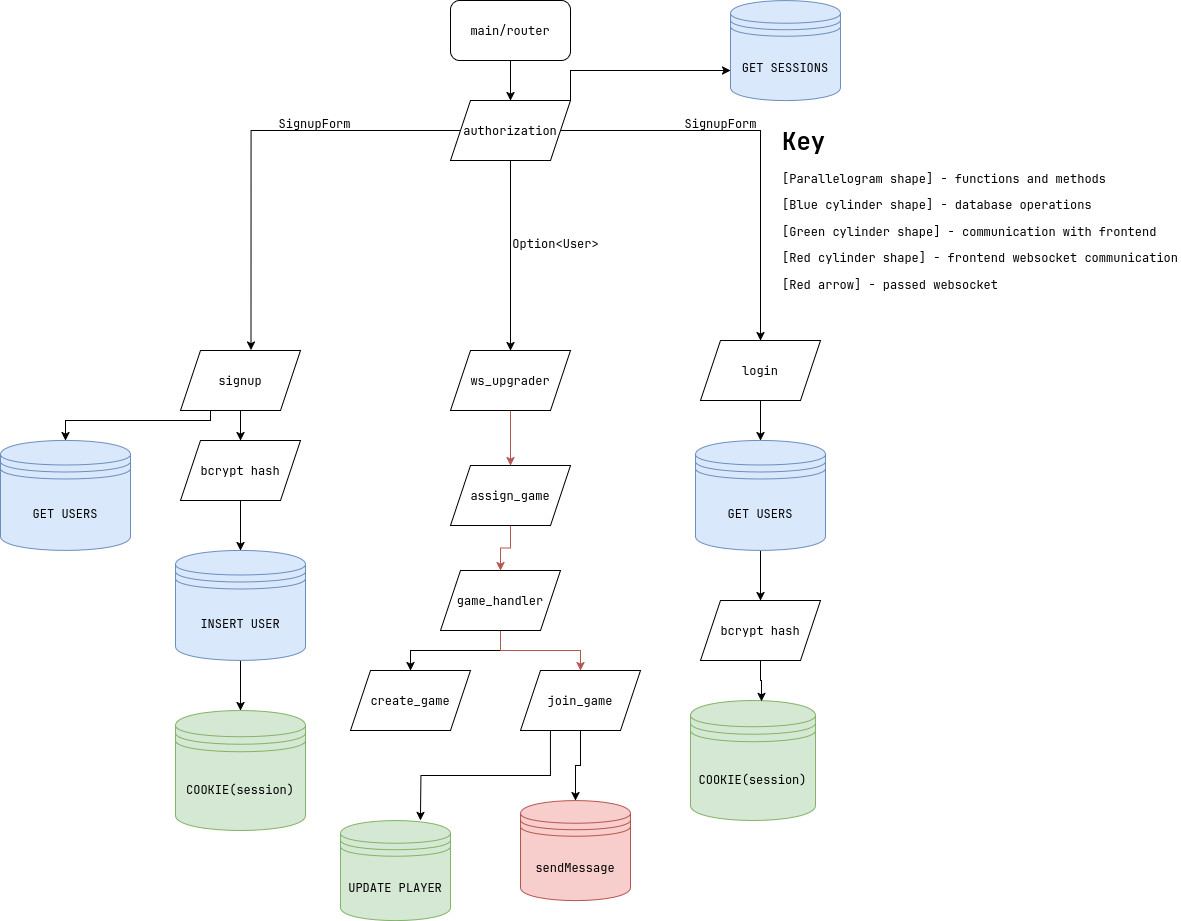

The diagram above was exported from draw.io. Its source (the exported page's mxGraphModel, read from the mxfile embedded in the PNG):
<mxGraphModel dx="1522" dy="932" grid="1" gridSize="10" guides="1" tooltips="1" connect="1" arrows="1" fold="1" page="1" pageScale="1" pageWidth="10200" pageHeight="16001" math="0" shadow="0">
  <root>
    <mxCell id="0" />
    <mxCell id="1" parent="0" />
    <mxCell id="9iTrlf-BAoQMEkK5du_C-8" style="edgeStyle=orthogonalEdgeStyle;rounded=0;orthogonalLoop=1;jettySize=auto;html=1;entryX=0.5;entryY=0;entryDx=0;entryDy=0;fillColor=#f8cecc;strokeColor=#b85450;" edge="1" parent="1" source="Gw07vfS_05YJBpC70awv-1" target="9iTrlf-BAoQMEkK5du_C-3">
      <mxGeometry relative="1" as="geometry" />
    </mxCell>
    <mxCell id="Gw07vfS_05YJBpC70awv-1" value="ws_upgrader" style="shape=parallelogram;perimeter=parallelogramPerimeter;whiteSpace=wrap;html=1;fixedSize=1;" parent="1" vertex="1">
      <mxGeometry x="1120" y="370" width="120" height="60" as="geometry" />
    </mxCell>
    <mxCell id="DeBfe8qDVb41NjCuyiAt-2" style="edgeStyle=orthogonalEdgeStyle;rounded=0;orthogonalLoop=1;jettySize=auto;html=1;exitX=0.25;exitY=1;exitDx=0;exitDy=0;" edge="1" parent="1" source="Gw07vfS_05YJBpC70awv-2" target="1-tVo2US1kq1J1O9CWMF-2">
      <mxGeometry relative="1" as="geometry">
        <Array as="points">
          <mxPoint x="880" y="440" />
          <mxPoint x="735" y="440" />
        </Array>
      </mxGeometry>
    </mxCell>
    <mxCell id="DeBfe8qDVb41NjCuyiAt-8" style="edgeStyle=orthogonalEdgeStyle;rounded=0;orthogonalLoop=1;jettySize=auto;html=1;exitX=0.5;exitY=1;exitDx=0;exitDy=0;" edge="1" parent="1" source="Gw07vfS_05YJBpC70awv-2" target="DeBfe8qDVb41NjCuyiAt-7">
      <mxGeometry relative="1" as="geometry" />
    </mxCell>
    <mxCell id="Gw07vfS_05YJBpC70awv-2" value="signup" style="shape=parallelogram;perimeter=parallelogramPerimeter;whiteSpace=wrap;html=1;fixedSize=1;" parent="1" vertex="1">
      <mxGeometry x="850" y="370" width="120" height="60" as="geometry" />
    </mxCell>
    <mxCell id="DeBfe8qDVb41NjCuyiAt-10" style="edgeStyle=orthogonalEdgeStyle;rounded=0;orthogonalLoop=1;jettySize=auto;html=1;entryX=0.5;entryY=0;entryDx=0;entryDy=0;" edge="1" parent="1" source="Gw07vfS_05YJBpC70awv-3" target="DeBfe8qDVb41NjCuyiAt-5">
      <mxGeometry relative="1" as="geometry" />
    </mxCell>
    <mxCell id="Gw07vfS_05YJBpC70awv-3" value="login" style="shape=parallelogram;perimeter=parallelogramPerimeter;whiteSpace=wrap;html=1;fixedSize=1;" parent="1" vertex="1">
      <mxGeometry x="1370" y="360" width="120" height="60" as="geometry" />
    </mxCell>
    <mxCell id="FQqPd-sdgQuA4XvWohax-1" style="edgeStyle=orthogonalEdgeStyle;rounded=0;orthogonalLoop=1;jettySize=auto;html=1;" parent="1" source="FQqPd-sdgQuA4XvWohax-2" target="FQqPd-sdgQuA4XvWohax-3" edge="1">
      <mxGeometry relative="1" as="geometry" />
    </mxCell>
    <mxCell id="FQqPd-sdgQuA4XvWohax-2" value="main/router" style="rounded=1;whiteSpace=wrap;html=1;" parent="1" vertex="1">
      <mxGeometry x="1120" y="20" width="120" height="60" as="geometry" />
    </mxCell>
    <mxCell id="FQqPd-sdgQuA4XvWohax-6" style="edgeStyle=orthogonalEdgeStyle;rounded=0;orthogonalLoop=1;jettySize=auto;html=1;" parent="1" source="FQqPd-sdgQuA4XvWohax-3" target="Gw07vfS_05YJBpC70awv-1" edge="1">
      <mxGeometry relative="1" as="geometry" />
    </mxCell>
    <mxCell id="FQqPd-sdgQuA4XvWohax-8" style="edgeStyle=orthogonalEdgeStyle;rounded=0;orthogonalLoop=1;jettySize=auto;html=1;entryX=0.5;entryY=0;entryDx=0;entryDy=0;" parent="1" source="FQqPd-sdgQuA4XvWohax-3" target="Gw07vfS_05YJBpC70awv-3" edge="1">
      <mxGeometry relative="1" as="geometry" />
    </mxCell>
    <mxCell id="DeBfe8qDVb41NjCuyiAt-14" style="edgeStyle=orthogonalEdgeStyle;rounded=0;orthogonalLoop=1;jettySize=auto;html=1;exitX=1;exitY=0;exitDx=0;exitDy=0;entryX=0;entryY=0.7;entryDx=0;entryDy=0;" edge="1" parent="1" source="FQqPd-sdgQuA4XvWohax-3" target="DeBfe8qDVb41NjCuyiAt-13">
      <mxGeometry relative="1" as="geometry" />
    </mxCell>
    <mxCell id="FQqPd-sdgQuA4XvWohax-3" value="authorization" style="shape=parallelogram;perimeter=parallelogramPerimeter;whiteSpace=wrap;html=1;fixedSize=1;" parent="1" vertex="1">
      <mxGeometry x="1120" y="120" width="120" height="60" as="geometry" />
    </mxCell>
    <mxCell id="FQqPd-sdgQuA4XvWohax-4" style="edgeStyle=orthogonalEdgeStyle;rounded=0;orthogonalLoop=1;jettySize=auto;html=1;entryX=0.588;entryY=-0.008;entryDx=0;entryDy=0;entryPerimeter=0;" parent="1" source="FQqPd-sdgQuA4XvWohax-3" target="Gw07vfS_05YJBpC70awv-2" edge="1">
      <mxGeometry relative="1" as="geometry" />
    </mxCell>
    <mxCell id="FQqPd-sdgQuA4XvWohax-5" value="SignupForm" style="text;html=1;align=center;verticalAlign=middle;resizable=0;points=[];autosize=1;strokeColor=none;fillColor=none;" parent="1" vertex="1">
      <mxGeometry x="934" y="128" width="100" height="30" as="geometry" />
    </mxCell>
    <mxCell id="FQqPd-sdgQuA4XvWohax-7" value="Option&amp;lt;User&amp;gt;" style="text;html=1;align=center;verticalAlign=middle;resizable=0;points=[];autosize=1;strokeColor=none;fillColor=none;" parent="1" vertex="1">
      <mxGeometry x="1170" y="248" width="110" height="30" as="geometry" />
    </mxCell>
    <mxCell id="FQqPd-sdgQuA4XvWohax-9" value="SignupForm" style="text;html=1;align=center;verticalAlign=middle;resizable=0;points=[];autosize=1;strokeColor=none;fillColor=none;" parent="1" vertex="1">
      <mxGeometry x="1340" y="128" width="100" height="30" as="geometry" />
    </mxCell>
    <mxCell id="DeBfe8qDVb41NjCuyiAt-4" style="edgeStyle=orthogonalEdgeStyle;rounded=0;orthogonalLoop=1;jettySize=auto;html=1;" edge="1" parent="1" source="1-tVo2US1kq1J1O9CWMF-1" target="DeBfe8qDVb41NjCuyiAt-3">
      <mxGeometry relative="1" as="geometry" />
    </mxCell>
    <mxCell id="1-tVo2US1kq1J1O9CWMF-1" value="INSERT USER" style="shape=datastore;whiteSpace=wrap;html=1;fillColor=#dae8fc;strokeColor=#6c8ebf;" vertex="1" parent="1">
      <mxGeometry x="845" y="570" width="130" height="110" as="geometry" />
    </mxCell>
    <mxCell id="1-tVo2US1kq1J1O9CWMF-2" value="GET USERS" style="shape=datastore;whiteSpace=wrap;html=1;fillColor=#dae8fc;strokeColor=#6c8ebf;" vertex="1" parent="1">
      <mxGeometry x="670" y="460" width="130" height="110" as="geometry" />
    </mxCell>
    <mxCell id="DeBfe8qDVb41NjCuyiAt-3" value="COOKIE(session)" style="shape=datastore;whiteSpace=wrap;html=1;fillColor=#d5e8d4;strokeColor=#82b366;" vertex="1" parent="1">
      <mxGeometry x="845" y="730" width="130" height="120" as="geometry" />
    </mxCell>
    <mxCell id="DeBfe8qDVb41NjCuyiAt-12" style="edgeStyle=orthogonalEdgeStyle;rounded=0;orthogonalLoop=1;jettySize=auto;html=1;entryX=0.5;entryY=0;entryDx=0;entryDy=0;" edge="1" parent="1" source="DeBfe8qDVb41NjCuyiAt-5" target="DeBfe8qDVb41NjCuyiAt-11">
      <mxGeometry relative="1" as="geometry" />
    </mxCell>
    <mxCell id="DeBfe8qDVb41NjCuyiAt-5" value="GET USERS" style="shape=datastore;whiteSpace=wrap;html=1;fillColor=#dae8fc;strokeColor=#6c8ebf;" vertex="1" parent="1">
      <mxGeometry x="1365" y="460" width="130" height="110" as="geometry" />
    </mxCell>
    <mxCell id="DeBfe8qDVb41NjCuyiAt-9" style="edgeStyle=orthogonalEdgeStyle;rounded=0;orthogonalLoop=1;jettySize=auto;html=1;" edge="1" parent="1" source="DeBfe8qDVb41NjCuyiAt-7" target="1-tVo2US1kq1J1O9CWMF-1">
      <mxGeometry relative="1" as="geometry" />
    </mxCell>
    <mxCell id="DeBfe8qDVb41NjCuyiAt-7" value="bcrypt hash" style="shape=parallelogram;perimeter=parallelogramPerimeter;whiteSpace=wrap;html=1;fixedSize=1;" vertex="1" parent="1">
      <mxGeometry x="850" y="460" width="120" height="60" as="geometry" />
    </mxCell>
    <mxCell id="DeBfe8qDVb41NjCuyiAt-11" value="bcrypt hash" style="shape=parallelogram;perimeter=parallelogramPerimeter;whiteSpace=wrap;html=1;fixedSize=1;" vertex="1" parent="1">
      <mxGeometry x="1370" y="620" width="120" height="60" as="geometry" />
    </mxCell>
    <mxCell id="DeBfe8qDVb41NjCuyiAt-13" value="GET SESSIONS" style="shape=datastore;whiteSpace=wrap;html=1;fillColor=#dae8fc;strokeColor=#6c8ebf;" vertex="1" parent="1">
      <mxGeometry x="1400" y="20" width="110" height="100" as="geometry" />
    </mxCell>
    <mxCell id="DeBfe8qDVb41NjCuyiAt-15" value="COOKIE(session)" style="shape=datastore;whiteSpace=wrap;html=1;fillColor=#d5e8d4;strokeColor=#82b366;" vertex="1" parent="1">
      <mxGeometry x="1360" y="720" width="125" height="120" as="geometry" />
    </mxCell>
    <mxCell id="DeBfe8qDVb41NjCuyiAt-16" style="edgeStyle=orthogonalEdgeStyle;rounded=0;orthogonalLoop=1;jettySize=auto;html=1;entryX=0.568;entryY=0.008;entryDx=0;entryDy=0;entryPerimeter=0;" edge="1" parent="1" source="DeBfe8qDVb41NjCuyiAt-11" target="DeBfe8qDVb41NjCuyiAt-15">
      <mxGeometry relative="1" as="geometry" />
    </mxCell>
    <mxCell id="9iTrlf-BAoQMEkK5du_C-1" value="&lt;h1 style=&quot;margin-top: 0px;&quot;&gt;Key&lt;/h1&gt;&lt;p&gt;[Parallelogram shape] - functions and methods&lt;/p&gt;&lt;p&gt;[Blue cylinder shape] - database operations&lt;/p&gt;&lt;p&gt;[Green cylinder shape] - communication with frontend&lt;/p&gt;&lt;p&gt;[Red cylinder shape] - frontend websocket communication&lt;/p&gt;&lt;p&gt;[Red arrow] - passed websocket&lt;/p&gt;&lt;p&gt;&lt;br&gt;&lt;/p&gt;&lt;p&gt;incididunt ut labore et dolore magna aliqua.&lt;/p&gt;" style="text;html=1;whiteSpace=wrap;overflow=hidden;rounded=0;" vertex="1" parent="1">
      <mxGeometry x="1450" y="140" width="400" height="180" as="geometry" />
    </mxCell>
    <mxCell id="9iTrlf-BAoQMEkK5du_C-5" style="edgeStyle=orthogonalEdgeStyle;rounded=0;orthogonalLoop=1;jettySize=auto;html=1;entryX=0.5;entryY=0;entryDx=0;entryDy=0;fillColor=#f8cecc;strokeColor=#b85450;" edge="1" parent="1" source="9iTrlf-BAoQMEkK5du_C-3" target="9iTrlf-BAoQMEkK5du_C-4">
      <mxGeometry relative="1" as="geometry" />
    </mxCell>
    <mxCell id="9iTrlf-BAoQMEkK5du_C-3" value="assign_game" style="shape=parallelogram;perimeter=parallelogramPerimeter;whiteSpace=wrap;html=1;fixedSize=1;" vertex="1" parent="1">
      <mxGeometry x="1120" y="485" width="120" height="60" as="geometry" />
    </mxCell>
    <mxCell id="9iTrlf-BAoQMEkK5du_C-11" style="edgeStyle=orthogonalEdgeStyle;rounded=0;orthogonalLoop=1;jettySize=auto;html=1;entryX=0.5;entryY=0;entryDx=0;entryDy=0;" edge="1" parent="1" source="9iTrlf-BAoQMEkK5du_C-4" target="9iTrlf-BAoQMEkK5du_C-9">
      <mxGeometry relative="1" as="geometry" />
    </mxCell>
    <mxCell id="9iTrlf-BAoQMEkK5du_C-12" style="edgeStyle=orthogonalEdgeStyle;rounded=0;orthogonalLoop=1;jettySize=auto;html=1;exitX=0.5;exitY=1;exitDx=0;exitDy=0;fillColor=#f8cecc;strokeColor=#b85450;" edge="1" parent="1" source="9iTrlf-BAoQMEkK5du_C-4" target="9iTrlf-BAoQMEkK5du_C-10">
      <mxGeometry relative="1" as="geometry" />
    </mxCell>
    <mxCell id="9iTrlf-BAoQMEkK5du_C-4" value="game_handler" style="shape=parallelogram;perimeter=parallelogramPerimeter;whiteSpace=wrap;html=1;fixedSize=1;" vertex="1" parent="1">
      <mxGeometry x="1110" y="590" width="120" height="60" as="geometry" />
    </mxCell>
    <mxCell id="9iTrlf-BAoQMEkK5du_C-9" value="create_game" style="shape=parallelogram;perimeter=parallelogramPerimeter;whiteSpace=wrap;html=1;fixedSize=1;" vertex="1" parent="1">
      <mxGeometry x="1020" y="690" width="120" height="60" as="geometry" />
    </mxCell>
    <mxCell id="9iTrlf-BAoQMEkK5du_C-14" value="" style="edgeStyle=orthogonalEdgeStyle;rounded=0;orthogonalLoop=1;jettySize=auto;html=1;" edge="1" parent="1" source="9iTrlf-BAoQMEkK5du_C-10" target="9iTrlf-BAoQMEkK5du_C-13">
      <mxGeometry relative="1" as="geometry" />
    </mxCell>
    <mxCell id="9iTrlf-BAoQMEkK5du_C-16" style="edgeStyle=orthogonalEdgeStyle;rounded=0;orthogonalLoop=1;jettySize=auto;html=1;exitX=0.25;exitY=1;exitDx=0;exitDy=0;" edge="1" parent="1" source="9iTrlf-BAoQMEkK5du_C-10">
      <mxGeometry relative="1" as="geometry">
        <mxPoint x="1090" y="840" as="targetPoint" />
      </mxGeometry>
    </mxCell>
    <mxCell id="9iTrlf-BAoQMEkK5du_C-10" value="join_game" style="shape=parallelogram;perimeter=parallelogramPerimeter;whiteSpace=wrap;html=1;fixedSize=1;" vertex="1" parent="1">
      <mxGeometry x="1190" y="690" width="120" height="60" as="geometry" />
    </mxCell>
    <mxCell id="9iTrlf-BAoQMEkK5du_C-13" value="sendMessage" style="shape=datastore;whiteSpace=wrap;html=1;fillColor=#f8cecc;strokeColor=#b85450;" vertex="1" parent="1">
      <mxGeometry x="1190" y="820" width="110" height="100" as="geometry" />
    </mxCell>
    <mxCell id="9iTrlf-BAoQMEkK5du_C-17" value="UPDATE PLAYER" style="shape=datastore;whiteSpace=wrap;html=1;fillColor=#d5e8d4;strokeColor=#82b366;" vertex="1" parent="1">
      <mxGeometry x="1010" y="840" width="110" height="100" as="geometry" />
    </mxCell>
  </root>
</mxGraphModel>